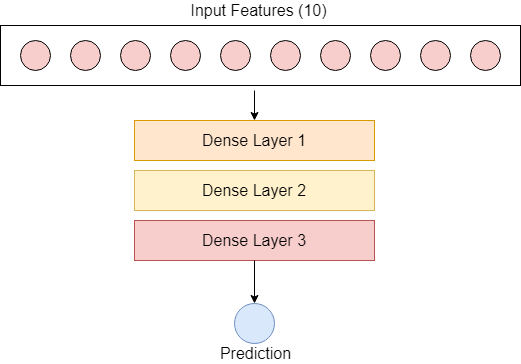

The diagram above was exported from draw.io. Its source (the exported page's mxGraphModel, read from the mxfile embedded in the PNG):
<mxGraphModel dx="782" dy="475" grid="1" gridSize="10" guides="1" tooltips="1" connect="1" arrows="1" fold="1" page="1" pageScale="1" pageWidth="850" pageHeight="1100" math="0" shadow="0">
  <root>
    <mxCell id="0" />
    <mxCell id="1" parent="0" />
    <mxCell id="x95oV3T0hmKyje05bZgc-2" value="" style="ellipse;whiteSpace=wrap;html=1;aspect=fixed;fillColor=#F8CECC;" vertex="1" parent="1">
      <mxGeometry x="180" y="110" width="30" height="30" as="geometry" />
    </mxCell>
    <mxCell id="x95oV3T0hmKyje05bZgc-3" value="" style="ellipse;whiteSpace=wrap;html=1;aspect=fixed;fillColor=#F8CECC;" vertex="1" parent="1">
      <mxGeometry x="230" y="110" width="30" height="30" as="geometry" />
    </mxCell>
    <mxCell id="x95oV3T0hmKyje05bZgc-4" value="" style="ellipse;whiteSpace=wrap;html=1;aspect=fixed;fillColor=#F8CECC;" vertex="1" parent="1">
      <mxGeometry x="280" y="110" width="30" height="30" as="geometry" />
    </mxCell>
    <mxCell id="x95oV3T0hmKyje05bZgc-5" value="" style="ellipse;whiteSpace=wrap;html=1;aspect=fixed;fillColor=#F8CECC;" vertex="1" parent="1">
      <mxGeometry x="330" y="110" width="30" height="30" as="geometry" />
    </mxCell>
    <mxCell id="x95oV3T0hmKyje05bZgc-6" value="" style="ellipse;whiteSpace=wrap;html=1;aspect=fixed;fillColor=#F8CECC;" vertex="1" parent="1">
      <mxGeometry x="380" y="110" width="30" height="30" as="geometry" />
    </mxCell>
    <mxCell id="x95oV3T0hmKyje05bZgc-7" value="" style="ellipse;whiteSpace=wrap;html=1;aspect=fixed;fillColor=#F8CECC;" vertex="1" parent="1">
      <mxGeometry x="430" y="110" width="30" height="30" as="geometry" />
    </mxCell>
    <mxCell id="x95oV3T0hmKyje05bZgc-8" value="" style="ellipse;whiteSpace=wrap;html=1;aspect=fixed;fillColor=#F8CECC;" vertex="1" parent="1">
      <mxGeometry x="480" y="110" width="30" height="30" as="geometry" />
    </mxCell>
    <mxCell id="x95oV3T0hmKyje05bZgc-9" value="" style="ellipse;whiteSpace=wrap;html=1;aspect=fixed;fillColor=#F8CECC;" vertex="1" parent="1">
      <mxGeometry x="530" y="110" width="30" height="30" as="geometry" />
    </mxCell>
    <mxCell id="x95oV3T0hmKyje05bZgc-10" value="" style="ellipse;whiteSpace=wrap;html=1;aspect=fixed;fillColor=#F8CECC;" vertex="1" parent="1">
      <mxGeometry x="580" y="110" width="30" height="30" as="geometry" />
    </mxCell>
    <mxCell id="x95oV3T0hmKyje05bZgc-11" value="" style="ellipse;whiteSpace=wrap;html=1;aspect=fixed;fillColor=#F8CECC;" vertex="1" parent="1">
      <mxGeometry x="630" y="110" width="30" height="30" as="geometry" />
    </mxCell>
    <mxCell id="x95oV3T0hmKyje05bZgc-12" value="&lt;font style=&quot;font-size: 16px&quot;&gt;Dense Layer 1&lt;/font&gt;" style="rounded=0;whiteSpace=wrap;html=1;fillColor=#ffe6cc;strokeColor=#d79b00;" vertex="1" parent="1">
      <mxGeometry x="294" y="190" width="240" height="40" as="geometry" />
    </mxCell>
    <mxCell id="x95oV3T0hmKyje05bZgc-13" value="&lt;font style=&quot;font-size: 16px&quot;&gt;Dense Layer 2&lt;/font&gt;" style="rounded=0;whiteSpace=wrap;html=1;fillColor=#fff2cc;strokeColor=#d6b656;" vertex="1" parent="1">
      <mxGeometry x="294" y="240" width="240" height="40" as="geometry" />
    </mxCell>
    <mxCell id="x95oV3T0hmKyje05bZgc-14" value="&lt;font style=&quot;font-size: 16px&quot;&gt;Dense Layer 3&lt;/font&gt;" style="rounded=0;whiteSpace=wrap;html=1;fillColor=#f8cecc;strokeColor=#b85450;" vertex="1" parent="1">
      <mxGeometry x="294" y="290" width="240" height="40" as="geometry" />
    </mxCell>
    <mxCell id="x95oV3T0hmKyje05bZgc-15" value="" style="ellipse;whiteSpace=wrap;html=1;aspect=fixed;fillColor=#dae8fc;strokeColor=#6c8ebf;" vertex="1" parent="1">
      <mxGeometry x="394" y="373" width="40" height="40" as="geometry" />
    </mxCell>
    <mxCell id="x95oV3T0hmKyje05bZgc-16" value="" style="endArrow=classic;html=1;rounded=0;exitX=0.5;exitY=1;exitDx=0;exitDy=0;entryX=0.5;entryY=0;entryDx=0;entryDy=0;" edge="1" parent="1" source="x95oV3T0hmKyje05bZgc-14" target="x95oV3T0hmKyje05bZgc-15">
      <mxGeometry width="50" height="50" relative="1" as="geometry">
        <mxPoint x="405" y="165" as="sourcePoint" />
        <mxPoint x="405" y="190" as="targetPoint" />
      </mxGeometry>
    </mxCell>
    <mxCell id="x95oV3T0hmKyje05bZgc-17" value="&lt;font style=&quot;font-size: 16px&quot;&gt;Input Features (10)&lt;/font&gt;" style="text;html=1;align=center;verticalAlign=middle;resizable=0;points=[];autosize=1;strokeColor=none;fillColor=none;" vertex="1" parent="1">
      <mxGeometry x="343" y="70" width="150" height="20" as="geometry" />
    </mxCell>
    <mxCell id="x95oV3T0hmKyje05bZgc-18" value="&lt;font style=&quot;font-size: 16px&quot;&gt;Prediction&lt;/font&gt;" style="text;html=1;align=center;verticalAlign=middle;resizable=0;points=[];autosize=1;strokeColor=none;fillColor=none;" vertex="1" parent="1">
      <mxGeometry x="370" y="413" width="90" height="20" as="geometry" />
    </mxCell>
    <mxCell id="x95oV3T0hmKyje05bZgc-19" value="" style="rounded=0;whiteSpace=wrap;html=1;fillColor=none;" vertex="1" parent="1">
      <mxGeometry x="160" y="95" width="520" height="60" as="geometry" />
    </mxCell>
    <mxCell id="x95oV3T0hmKyje05bZgc-20" value="" style="endArrow=classic;html=1;rounded=0;entryX=0.5;entryY=0;entryDx=0;entryDy=0;" edge="1" parent="1" target="x95oV3T0hmKyje05bZgc-12">
      <mxGeometry width="50" height="50" relative="1" as="geometry">
        <mxPoint x="414" y="160" as="sourcePoint" />
        <mxPoint x="424" y="383" as="targetPoint" />
      </mxGeometry>
    </mxCell>
  </root>
</mxGraphModel>